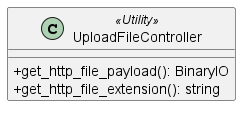

The diagram above was rendered by PlantUML. Its source (embedded in the PNG):
@startuml UploadFileController
skinparam classAttributeIconSize 0

class UploadFileController <<Utility>> {
    + get_http_file_payload(): BinaryIO
    + get_http_file_extension(): string
}



@enduml